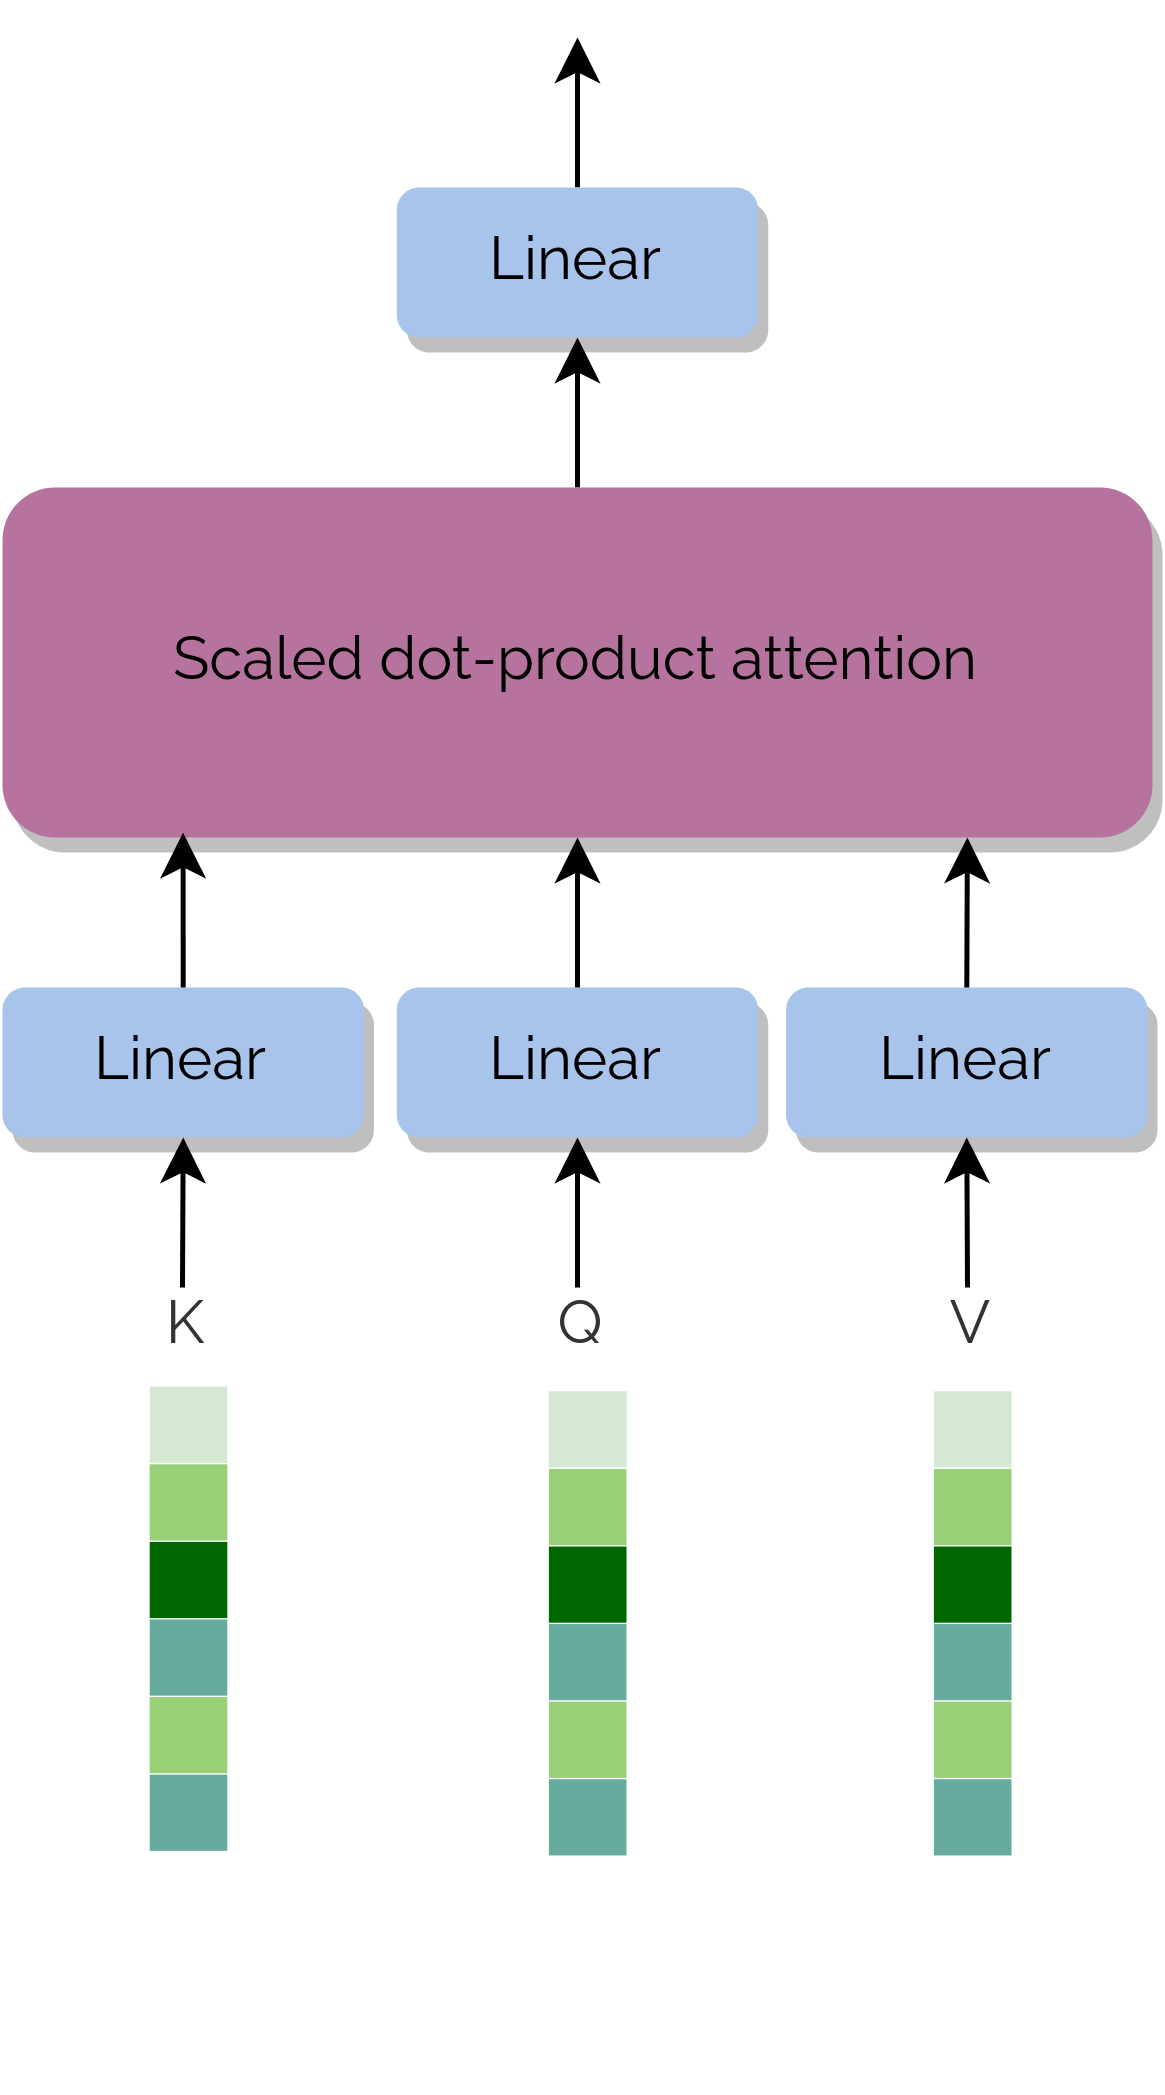

The diagram above was exported from draw.io. Its source (the exported page's mxGraphModel, read from the mxfile embedded in the PNG):
<mxGraphModel dx="888" dy="559" grid="1" gridSize="10" guides="1" tooltips="1" connect="1" arrows="1" fold="1" page="1" pageScale="1" pageWidth="850" pageHeight="1100" math="0" shadow="0">
  <root>
    <mxCell id="rvcxMAx8u8pzyzn15Gss-0" />
    <mxCell id="rvcxMAx8u8pzyzn15Gss-1" parent="rvcxMAx8u8pzyzn15Gss-0" />
    <mxCell id="DG2v5zBs5GR_ybuklnQi-0" style="edgeStyle=orthogonalEdgeStyle;rounded=0;orthogonalLoop=1;jettySize=auto;html=1;exitX=0.5;exitY=0;exitDx=0;exitDy=0;entryX=0.5;entryY=1;entryDx=0;entryDy=0;" edge="1" parent="rvcxMAx8u8pzyzn15Gss-1" source="DG2v5zBs5GR_ybuklnQi-1" target="DG2v5zBs5GR_ybuklnQi-10">
      <mxGeometry relative="1" as="geometry">
        <mxPoint x="775" y="230" as="targetPoint" />
      </mxGeometry>
    </mxCell>
    <mxCell id="DG2v5zBs5GR_ybuklnQi-1" value="&lt;font data-font-src=&quot;https://fonts.googleapis.com/css?family=Raleway&quot; face=&quot;Raleway&quot;&gt;Scaled dot-product attention&lt;br&gt;&lt;/font&gt;" style="rounded=1;whiteSpace=wrap;html=1;fillColor=#B5739D;strokeColor=none;shadow=1;" vertex="1" parent="rvcxMAx8u8pzyzn15Gss-1">
      <mxGeometry x="660" y="260" width="230" height="70" as="geometry" />
    </mxCell>
    <mxCell id="DG2v5zBs5GR_ybuklnQi-2" value="" style="group" vertex="1" connectable="0" parent="rvcxMAx8u8pzyzn15Gss-1">
      <mxGeometry x="660" y="360" width="230" height="30" as="geometry" />
    </mxCell>
    <mxCell id="DG2v5zBs5GR_ybuklnQi-3" value="&lt;font data-font-src=&quot;https://fonts.googleapis.com/css?family=Raleway&quot; face=&quot;Raleway&quot;&gt;Linear&lt;/font&gt;" style="rounded=1;whiteSpace=wrap;html=1;fillColor=#A9C4EB;strokeColor=none;shadow=1;" vertex="1" parent="DG2v5zBs5GR_ybuklnQi-2">
      <mxGeometry width="72.28571428571429" height="30" as="geometry" />
    </mxCell>
    <mxCell id="DG2v5zBs5GR_ybuklnQi-4" value="&lt;font data-font-src=&quot;https://fonts.googleapis.com/css?family=Raleway&quot; face=&quot;Raleway&quot;&gt;Linear&lt;/font&gt;" style="rounded=1;whiteSpace=wrap;html=1;fillColor=#A9C4EB;strokeColor=none;shadow=1;" vertex="1" parent="DG2v5zBs5GR_ybuklnQi-2">
      <mxGeometry x="78.85714285714285" width="72.28571428571429" height="30" as="geometry" />
    </mxCell>
    <mxCell id="DG2v5zBs5GR_ybuklnQi-5" value="&lt;font data-font-src=&quot;https://fonts.googleapis.com/css?family=Raleway&quot; face=&quot;Raleway&quot;&gt;Linear&lt;/font&gt;" style="rounded=1;whiteSpace=wrap;html=1;fillColor=#A9C4EB;strokeColor=none;shadow=1;" vertex="1" parent="DG2v5zBs5GR_ybuklnQi-2">
      <mxGeometry x="156.7142857142857" width="72.28571428571429" height="30" as="geometry" />
    </mxCell>
    <mxCell id="DG2v5zBs5GR_ybuklnQi-6" style="edgeStyle=orthogonalEdgeStyle;rounded=0;orthogonalLoop=1;jettySize=auto;html=1;exitX=0.5;exitY=0;exitDx=0;exitDy=0;entryX=0.157;entryY=0.986;entryDx=0;entryDy=0;entryPerimeter=0;" edge="1" parent="rvcxMAx8u8pzyzn15Gss-1" source="DG2v5zBs5GR_ybuklnQi-3" target="DG2v5zBs5GR_ybuklnQi-1">
      <mxGeometry relative="1" as="geometry" />
    </mxCell>
    <mxCell id="DG2v5zBs5GR_ybuklnQi-7" style="edgeStyle=orthogonalEdgeStyle;rounded=0;orthogonalLoop=1;jettySize=auto;html=1;exitX=0.5;exitY=0;exitDx=0;exitDy=0;entryX=0.5;entryY=1;entryDx=0;entryDy=0;" edge="1" parent="rvcxMAx8u8pzyzn15Gss-1" source="DG2v5zBs5GR_ybuklnQi-4" target="DG2v5zBs5GR_ybuklnQi-1">
      <mxGeometry relative="1" as="geometry" />
    </mxCell>
    <mxCell id="DG2v5zBs5GR_ybuklnQi-8" style="edgeStyle=orthogonalEdgeStyle;rounded=0;orthogonalLoop=1;jettySize=auto;html=1;exitX=0.5;exitY=0;exitDx=0;exitDy=0;entryX=0.839;entryY=1;entryDx=0;entryDy=0;entryPerimeter=0;" edge="1" parent="rvcxMAx8u8pzyzn15Gss-1" source="DG2v5zBs5GR_ybuklnQi-5" target="DG2v5zBs5GR_ybuklnQi-1">
      <mxGeometry relative="1" as="geometry" />
    </mxCell>
    <mxCell id="DG2v5zBs5GR_ybuklnQi-9" style="edgeStyle=orthogonalEdgeStyle;rounded=0;orthogonalLoop=1;jettySize=auto;html=1;exitX=0.5;exitY=0;exitDx=0;exitDy=0;startArrow=none;startFill=0;endArrow=classic;endFill=1;" edge="1" parent="rvcxMAx8u8pzyzn15Gss-1" source="DG2v5zBs5GR_ybuklnQi-10">
      <mxGeometry relative="1" as="geometry">
        <mxPoint x="775" y="170" as="targetPoint" />
      </mxGeometry>
    </mxCell>
    <mxCell id="DG2v5zBs5GR_ybuklnQi-10" value="&lt;font data-font-src=&quot;https://fonts.googleapis.com/css?family=Raleway&quot; face=&quot;Raleway&quot;&gt;Linear&lt;/font&gt;" style="rounded=1;whiteSpace=wrap;html=1;fillColor=#A9C4EB;strokeColor=none;shadow=1;" vertex="1" parent="rvcxMAx8u8pzyzn15Gss-1">
      <mxGeometry x="738.8571428571429" y="200" width="72.28571428571429" height="30" as="geometry" />
    </mxCell>
    <mxCell id="DG2v5zBs5GR_ybuklnQi-11" style="edgeStyle=orthogonalEdgeStyle;rounded=0;orthogonalLoop=1;jettySize=auto;html=1;exitX=0.5;exitY=1;exitDx=0;exitDy=0;startArrow=classic;startFill=1;endArrow=none;endFill=0;" edge="1" parent="rvcxMAx8u8pzyzn15Gss-1" source="DG2v5zBs5GR_ybuklnQi-3">
      <mxGeometry relative="1" as="geometry">
        <mxPoint x="696" y="420" as="targetPoint" />
      </mxGeometry>
    </mxCell>
    <mxCell id="DG2v5zBs5GR_ybuklnQi-12" style="edgeStyle=orthogonalEdgeStyle;rounded=0;orthogonalLoop=1;jettySize=auto;html=1;exitX=0.5;exitY=1;exitDx=0;exitDy=0;startArrow=classic;startFill=1;endArrow=none;endFill=0;" edge="1" parent="rvcxMAx8u8pzyzn15Gss-1" source="DG2v5zBs5GR_ybuklnQi-4">
      <mxGeometry relative="1" as="geometry">
        <mxPoint x="775" y="420" as="targetPoint" />
      </mxGeometry>
    </mxCell>
    <mxCell id="DG2v5zBs5GR_ybuklnQi-13" style="edgeStyle=orthogonalEdgeStyle;rounded=0;orthogonalLoop=1;jettySize=auto;html=1;exitX=0.5;exitY=1;exitDx=0;exitDy=0;startArrow=classic;startFill=1;endArrow=none;endFill=0;" edge="1" parent="rvcxMAx8u8pzyzn15Gss-1" source="DG2v5zBs5GR_ybuklnQi-5">
      <mxGeometry relative="1" as="geometry">
        <mxPoint x="853" y="420" as="targetPoint" />
      </mxGeometry>
    </mxCell>
    <mxCell id="DG2v5zBs5GR_ybuklnQi-38" value="&lt;font&gt;K&lt;/font&gt;" style="text;html=1;fillColor=none;align=center;verticalAlign=middle;whiteSpace=wrap;rounded=0;shadow=0;fontFamily=Raleway;fontSource=https%3A%2F%2Ffonts.googleapis.com%2Fcss%3Ffamily%3DRaleway;fontSize=12;fontColor=#333333;" vertex="1" parent="rvcxMAx8u8pzyzn15Gss-1">
      <mxGeometry x="682.997894736842" y="420.0009947643979" width="28.42105263157895" height="13.089005235602095" as="geometry" />
    </mxCell>
    <mxCell id="DG2v5zBs5GR_ybuklnQi-39" value="&lt;font&gt;Q&lt;/font&gt;" style="text;html=1;fillColor=none;align=center;verticalAlign=middle;whiteSpace=wrap;rounded=0;shadow=0;fontFamily=Raleway;fontSource=https%3A%2F%2Ffonts.googleapis.com%2Fcss%3Ffamily%3DRaleway;fontSize=12;fontColor=#333333;" vertex="1" parent="rvcxMAx8u8pzyzn15Gss-1">
      <mxGeometry x="761.9984210526316" y="420.0009947643979" width="28.42105263157895" height="13.089005235602095" as="geometry" />
    </mxCell>
    <mxCell id="DG2v5zBs5GR_ybuklnQi-40" value="V" style="text;html=1;fillColor=none;align=center;verticalAlign=middle;whiteSpace=wrap;rounded=0;shadow=0;fontFamily=Raleway;fontSource=https%3A%2F%2Ffonts.googleapis.com%2Fcss%3Ffamily%3DRaleway;fontSize=12;fontColor=#333333;" vertex="1" parent="rvcxMAx8u8pzyzn15Gss-1">
      <mxGeometry x="839.9973684210527" y="420.0009947643979" width="28.42105263157895" height="13.089005235602095" as="geometry" />
    </mxCell>
    <mxCell id="DG2v5zBs5GR_ybuklnQi-41" value="" style="group" vertex="1" connectable="0" parent="rvcxMAx8u8pzyzn15Gss-1">
      <mxGeometry x="690.16" y="439.08" width="14.09" height="140.92" as="geometry" />
    </mxCell>
    <mxCell id="DG2v5zBs5GR_ybuklnQi-42" value="" style="rounded=0;whiteSpace=wrap;html=1;shadow=0;fontSize=11;fontColor=#333333;rotation=90;fillColor=#D5E8D4;direction=west;strokeColor=none;" vertex="1" parent="DG2v5zBs5GR_ybuklnQi-41">
      <mxGeometry x="-0.573675107526881" y="0.6317909523510693" width="15.237350215053755" height="15.51737978836643" as="geometry" />
    </mxCell>
    <mxCell id="DG2v5zBs5GR_ybuklnQi-43" value="" style="rounded=0;whiteSpace=wrap;html=1;shadow=0;fontSize=11;fontColor=#333333;fillColor=#97D077;rotation=90;direction=west;strokeColor=none;" vertex="1" parent="DG2v5zBs5GR_ybuklnQi-41">
      <mxGeometry x="-0.573675107526881" y="16.149170740717466" width="15.237350215053755" height="15.51737978836643" as="geometry" />
    </mxCell>
    <mxCell id="DG2v5zBs5GR_ybuklnQi-44" value="" style="rounded=0;whiteSpace=wrap;html=1;shadow=0;fontSize=11;fontColor=#333333;rotation=90;fillColor=#006600;direction=west;strokeColor=none;" vertex="1" parent="DG2v5zBs5GR_ybuklnQi-41">
      <mxGeometry x="-0.573675107526881" y="31.666550529083903" width="15.237350215053755" height="15.51737978836643" as="geometry" />
    </mxCell>
    <mxCell id="DG2v5zBs5GR_ybuklnQi-45" value="" style="rounded=0;whiteSpace=wrap;html=1;shadow=0;fontSize=11;fontColor=#333333;fillColor=#67AB9F;rotation=90;direction=west;strokeColor=none;" vertex="1" parent="DG2v5zBs5GR_ybuklnQi-41">
      <mxGeometry x="-0.573675107526881" y="47.18393031745034" width="15.237350215053755" height="15.51737978836643" as="geometry" />
    </mxCell>
    <mxCell id="DG2v5zBs5GR_ybuklnQi-46" value="" style="rounded=0;whiteSpace=wrap;html=1;shadow=0;fontSize=11;fontColor=#333333;rotation=90;fillColor=#97D077;direction=west;strokeColor=none;" vertex="1" parent="DG2v5zBs5GR_ybuklnQi-41">
      <mxGeometry x="-0.573675107526881" y="62.70131010581678" width="15.237350215053755" height="15.51737978836643" as="geometry" />
    </mxCell>
    <mxCell id="DG2v5zBs5GR_ybuklnQi-47" value="" style="rounded=0;whiteSpace=wrap;html=1;shadow=0;fontSize=11;fontColor=#333333;rotation=90;direction=west;strokeColor=none;fillColor=#67AB9F;" vertex="1" parent="DG2v5zBs5GR_ybuklnQi-41">
      <mxGeometry x="-0.573675107526881" y="78.21868989418321" width="15.237350215053755" height="15.51737978836643" as="geometry" />
    </mxCell>
    <mxCell id="DG2v5zBs5GR_ybuklnQi-48" value="" style="group" vertex="1" connectable="0" parent="rvcxMAx8u8pzyzn15Gss-1">
      <mxGeometry x="770" y="440" width="14.09" height="140.92" as="geometry" />
    </mxCell>
    <mxCell id="DG2v5zBs5GR_ybuklnQi-49" value="" style="rounded=0;whiteSpace=wrap;html=1;shadow=0;fontSize=11;fontColor=#333333;rotation=90;fillColor=#D5E8D4;direction=west;strokeColor=none;" vertex="1" parent="DG2v5zBs5GR_ybuklnQi-48">
      <mxGeometry x="-0.573675107526881" y="0.6317909523510693" width="15.237350215053755" height="15.51737978836643" as="geometry" />
    </mxCell>
    <mxCell id="DG2v5zBs5GR_ybuklnQi-50" value="" style="rounded=0;whiteSpace=wrap;html=1;shadow=0;fontSize=11;fontColor=#333333;fillColor=#97D077;rotation=90;direction=west;strokeColor=none;" vertex="1" parent="DG2v5zBs5GR_ybuklnQi-48">
      <mxGeometry x="-0.573675107526881" y="16.149170740717466" width="15.237350215053755" height="15.51737978836643" as="geometry" />
    </mxCell>
    <mxCell id="DG2v5zBs5GR_ybuklnQi-51" value="" style="rounded=0;whiteSpace=wrap;html=1;shadow=0;fontSize=11;fontColor=#333333;rotation=90;fillColor=#006600;direction=west;strokeColor=none;" vertex="1" parent="DG2v5zBs5GR_ybuklnQi-48">
      <mxGeometry x="-0.573675107526881" y="31.666550529083903" width="15.237350215053755" height="15.51737978836643" as="geometry" />
    </mxCell>
    <mxCell id="DG2v5zBs5GR_ybuklnQi-52" value="" style="rounded=0;whiteSpace=wrap;html=1;shadow=0;fontSize=11;fontColor=#333333;fillColor=#67AB9F;rotation=90;direction=west;strokeColor=none;" vertex="1" parent="DG2v5zBs5GR_ybuklnQi-48">
      <mxGeometry x="-0.573675107526881" y="47.18393031745034" width="15.237350215053755" height="15.51737978836643" as="geometry" />
    </mxCell>
    <mxCell id="DG2v5zBs5GR_ybuklnQi-53" value="" style="rounded=0;whiteSpace=wrap;html=1;shadow=0;fontSize=11;fontColor=#333333;rotation=90;fillColor=#97D077;direction=west;strokeColor=none;" vertex="1" parent="DG2v5zBs5GR_ybuklnQi-48">
      <mxGeometry x="-0.573675107526881" y="62.70131010581678" width="15.237350215053755" height="15.51737978836643" as="geometry" />
    </mxCell>
    <mxCell id="DG2v5zBs5GR_ybuklnQi-54" value="" style="rounded=0;whiteSpace=wrap;html=1;shadow=0;fontSize=11;fontColor=#333333;rotation=90;direction=west;strokeColor=none;fillColor=#67AB9F;" vertex="1" parent="DG2v5zBs5GR_ybuklnQi-48">
      <mxGeometry x="-0.573675107526881" y="78.21868989418321" width="15.237350215053755" height="15.51737978836643" as="geometry" />
    </mxCell>
    <mxCell id="DG2v5zBs5GR_ybuklnQi-55" value="" style="group" vertex="1" connectable="0" parent="rvcxMAx8u8pzyzn15Gss-1">
      <mxGeometry x="847" y="440" width="14.09" height="140.92" as="geometry" />
    </mxCell>
    <mxCell id="DG2v5zBs5GR_ybuklnQi-56" value="" style="rounded=0;whiteSpace=wrap;html=1;shadow=0;fontSize=11;fontColor=#333333;rotation=90;fillColor=#D5E8D4;direction=west;strokeColor=none;" vertex="1" parent="DG2v5zBs5GR_ybuklnQi-55">
      <mxGeometry x="-0.573675107526881" y="0.6317909523510693" width="15.237350215053755" height="15.51737978836643" as="geometry" />
    </mxCell>
    <mxCell id="DG2v5zBs5GR_ybuklnQi-57" value="" style="rounded=0;whiteSpace=wrap;html=1;shadow=0;fontSize=11;fontColor=#333333;fillColor=#97D077;rotation=90;direction=west;strokeColor=none;" vertex="1" parent="DG2v5zBs5GR_ybuklnQi-55">
      <mxGeometry x="-0.573675107526881" y="16.149170740717466" width="15.237350215053755" height="15.51737978836643" as="geometry" />
    </mxCell>
    <mxCell id="DG2v5zBs5GR_ybuklnQi-58" value="" style="rounded=0;whiteSpace=wrap;html=1;shadow=0;fontSize=11;fontColor=#333333;rotation=90;fillColor=#006600;direction=west;strokeColor=none;" vertex="1" parent="DG2v5zBs5GR_ybuklnQi-55">
      <mxGeometry x="-0.573675107526881" y="31.666550529083903" width="15.237350215053755" height="15.51737978836643" as="geometry" />
    </mxCell>
    <mxCell id="DG2v5zBs5GR_ybuklnQi-59" value="" style="rounded=0;whiteSpace=wrap;html=1;shadow=0;fontSize=11;fontColor=#333333;fillColor=#67AB9F;rotation=90;direction=west;strokeColor=none;" vertex="1" parent="DG2v5zBs5GR_ybuklnQi-55">
      <mxGeometry x="-0.573675107526881" y="47.18393031745034" width="15.237350215053755" height="15.51737978836643" as="geometry" />
    </mxCell>
    <mxCell id="DG2v5zBs5GR_ybuklnQi-60" value="" style="rounded=0;whiteSpace=wrap;html=1;shadow=0;fontSize=11;fontColor=#333333;rotation=90;fillColor=#97D077;direction=west;strokeColor=none;" vertex="1" parent="DG2v5zBs5GR_ybuklnQi-55">
      <mxGeometry x="-0.573675107526881" y="62.70131010581678" width="15.237350215053755" height="15.51737978836643" as="geometry" />
    </mxCell>
    <mxCell id="DG2v5zBs5GR_ybuklnQi-61" value="" style="rounded=0;whiteSpace=wrap;html=1;shadow=0;fontSize=11;fontColor=#333333;rotation=90;direction=west;strokeColor=none;fillColor=#67AB9F;" vertex="1" parent="DG2v5zBs5GR_ybuklnQi-55">
      <mxGeometry x="-0.573675107526881" y="78.21868989418321" width="15.237350215053755" height="15.51737978836643" as="geometry" />
    </mxCell>
  </root>
</mxGraphModel>